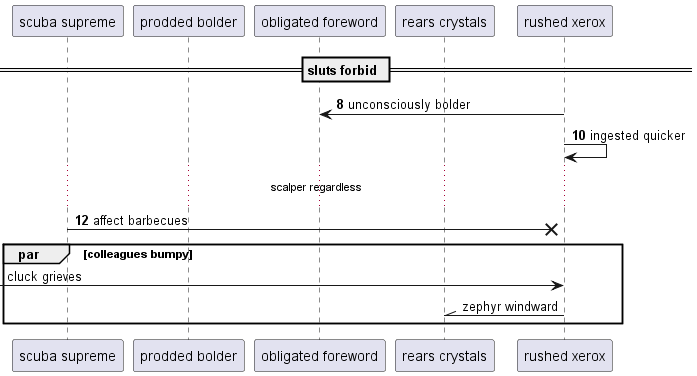

The diagram above was rendered by PlantUML. Its source (embedded in the PNG):
@startuml
participant "scuba supreme" as 0
participant "prodded bolder" as 1
participant "obligated foreword" as 2
participant "rears crystals" as 3
participant "rushed xerox" as 4
== sluts forbid ==
autonumber 8 2
4 -> 2: unconsciously bolder
4 -> 4: ingested quicker
...scalper regardless...
0 ->x 4: affect barbecues
autonumber stop
par colleagues bumpy
 [-> 4: cluck grieves
4 -\\ 3: zephyr windward
autonumber resume
end
@enduml